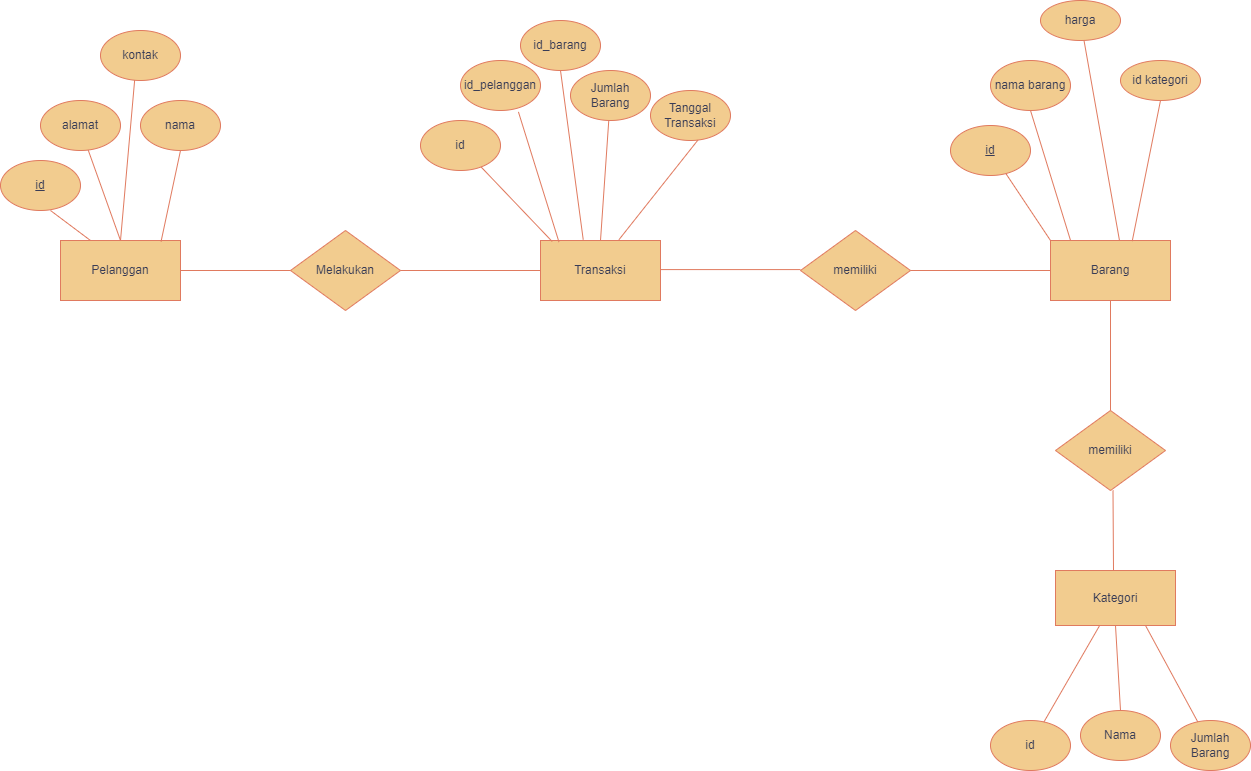

The diagram above was exported from draw.io. Its source (the exported page's mxGraphModel, read from the mxfile embedded in the PNG):
<mxGraphModel dx="1289" dy="318" grid="1" gridSize="10" guides="1" tooltips="1" connect="1" arrows="1" fold="1" page="1" pageScale="1" pageWidth="827" pageHeight="1169" math="0" shadow="0">
  <root>
    <mxCell id="0" />
    <mxCell id="1" parent="0" />
    <mxCell id="7v5Pc0NvvKF2OMthKK9O-1" value="Pelanggan" style="rounded=0;whiteSpace=wrap;html=1;labelBackgroundColor=none;fillColor=#F2CC8F;strokeColor=#E07A5F;fontColor=#393C56;" parent="1" vertex="1">
      <mxGeometry x="-560" y="250" width="120" height="60" as="geometry" />
    </mxCell>
    <mxCell id="7v5Pc0NvvKF2OMthKK9O-2" value="Barang" style="rounded=0;whiteSpace=wrap;html=1;labelBackgroundColor=none;fillColor=#F2CC8F;strokeColor=#E07A5F;fontColor=#393C56;" parent="1" vertex="1">
      <mxGeometry x="430" y="250" width="120" height="60" as="geometry" />
    </mxCell>
    <mxCell id="7v5Pc0NvvKF2OMthKK9O-4" value="Kategori" style="rounded=0;whiteSpace=wrap;html=1;labelBackgroundColor=none;fillColor=#F2CC8F;strokeColor=#E07A5F;fontColor=#393C56;" parent="1" vertex="1">
      <mxGeometry x="435" y="580" width="120" height="55" as="geometry" />
    </mxCell>
    <mxCell id="7v5Pc0NvvKF2OMthKK9O-5" value="Transaksi" style="rounded=0;whiteSpace=wrap;html=1;labelBackgroundColor=none;fillColor=#F2CC8F;strokeColor=#E07A5F;fontColor=#393C56;" parent="1" vertex="1">
      <mxGeometry x="-80" y="250" width="120" height="60" as="geometry" />
    </mxCell>
    <mxCell id="7v5Pc0NvvKF2OMthKK9O-8" value="nama" style="ellipse;whiteSpace=wrap;html=1;labelBackgroundColor=none;fillColor=#F2CC8F;strokeColor=#E07A5F;fontColor=#393C56;" parent="1" vertex="1">
      <mxGeometry x="-480" y="110" width="80" height="50" as="geometry" />
    </mxCell>
    <mxCell id="7v5Pc0NvvKF2OMthKK9O-9" value="kontak" style="ellipse;whiteSpace=wrap;html=1;labelBackgroundColor=none;fillColor=#F2CC8F;strokeColor=#E07A5F;fontColor=#393C56;" parent="1" vertex="1">
      <mxGeometry x="-520" y="40" width="80" height="50" as="geometry" />
    </mxCell>
    <mxCell id="7v5Pc0NvvKF2OMthKK9O-10" value="" style="endArrow=none;html=1;rounded=0;exitX=0.25;exitY=0;exitDx=0;exitDy=0;labelBackgroundColor=none;fontColor=default;strokeColor=#E07A5F;" parent="1" source="7v5Pc0NvvKF2OMthKK9O-1" edge="1">
      <mxGeometry width="50" height="50" relative="1" as="geometry">
        <mxPoint x="-610" y="230" as="sourcePoint" />
        <mxPoint x="-570" y="220" as="targetPoint" />
      </mxGeometry>
    </mxCell>
    <mxCell id="7v5Pc0NvvKF2OMthKK9O-11" value="" style="endArrow=none;html=1;rounded=0;exitX=0.5;exitY=0;exitDx=0;exitDy=0;entryX=0.593;entryY=0.977;entryDx=0;entryDy=0;entryPerimeter=0;labelBackgroundColor=none;fontColor=default;strokeColor=#E07A5F;" parent="1" source="7v5Pc0NvvKF2OMthKK9O-1" target="7v5Pc0NvvKF2OMthKK9O-15" edge="1">
      <mxGeometry width="50" height="50" relative="1" as="geometry">
        <mxPoint x="-550" y="210" as="sourcePoint" />
        <mxPoint x="-540" y="140" as="targetPoint" />
      </mxGeometry>
    </mxCell>
    <mxCell id="7v5Pc0NvvKF2OMthKK9O-12" value="" style="endArrow=none;html=1;rounded=0;exitX=0.5;exitY=0;exitDx=0;exitDy=0;entryX=0.427;entryY=0.991;entryDx=0;entryDy=0;entryPerimeter=0;labelBackgroundColor=none;fontColor=default;strokeColor=#E07A5F;" parent="1" source="7v5Pc0NvvKF2OMthKK9O-1" target="7v5Pc0NvvKF2OMthKK9O-9" edge="1">
      <mxGeometry width="50" height="50" relative="1" as="geometry">
        <mxPoint x="-536" y="262" as="sourcePoint" />
        <mxPoint x="-500" y="140" as="targetPoint" />
      </mxGeometry>
    </mxCell>
    <mxCell id="7v5Pc0NvvKF2OMthKK9O-13" value="" style="endArrow=none;html=1;rounded=0;exitX=0.838;exitY=0.017;exitDx=0;exitDy=0;exitPerimeter=0;entryX=0.5;entryY=1;entryDx=0;entryDy=0;labelBackgroundColor=none;fontColor=default;strokeColor=#E07A5F;" parent="1" source="7v5Pc0NvvKF2OMthKK9O-1" target="7v5Pc0NvvKF2OMthKK9O-8" edge="1">
      <mxGeometry width="50" height="50" relative="1" as="geometry">
        <mxPoint x="-510" y="260" as="sourcePoint" />
        <mxPoint x="-456" y="180" as="targetPoint" />
      </mxGeometry>
    </mxCell>
    <mxCell id="7v5Pc0NvvKF2OMthKK9O-15" value="alamat" style="ellipse;whiteSpace=wrap;html=1;labelBackgroundColor=none;fillColor=#F2CC8F;strokeColor=#E07A5F;fontColor=#393C56;" parent="1" vertex="1">
      <mxGeometry x="-580" y="110" width="80" height="50" as="geometry" />
    </mxCell>
    <mxCell id="7v5Pc0NvvKF2OMthKK9O-16" value="id" style="ellipse;whiteSpace=wrap;html=1;labelBackgroundColor=none;fontStyle=4;fillColor=#F2CC8F;strokeColor=#E07A5F;fontColor=#393C56;" parent="1" vertex="1">
      <mxGeometry x="-620" y="170" width="80" height="50" as="geometry" />
    </mxCell>
    <mxCell id="7v5Pc0NvvKF2OMthKK9O-17" value="nama barang" style="ellipse;whiteSpace=wrap;html=1;labelBackgroundColor=none;fillColor=#F2CC8F;strokeColor=#E07A5F;fontColor=#393C56;" parent="1" vertex="1">
      <mxGeometry x="370" y="70" width="80" height="50" as="geometry" />
    </mxCell>
    <mxCell id="7v5Pc0NvvKF2OMthKK9O-18" value="id" style="ellipse;whiteSpace=wrap;html=1;labelBackgroundColor=none;fontStyle=4;fillColor=#F2CC8F;strokeColor=#E07A5F;fontColor=#393C56;" parent="1" vertex="1">
      <mxGeometry x="330" y="135" width="80" height="50" as="geometry" />
    </mxCell>
    <mxCell id="7v5Pc0NvvKF2OMthKK9O-20" value="" style="endArrow=none;html=1;rounded=0;exitX=0;exitY=0;exitDx=0;exitDy=0;labelBackgroundColor=none;fontColor=default;strokeColor=#E07A5F;" parent="1" source="7v5Pc0NvvKF2OMthKK9O-2" target="7v5Pc0NvvKF2OMthKK9O-18" edge="1">
      <mxGeometry width="50" height="50" relative="1" as="geometry">
        <mxPoint x="221" y="241" as="sourcePoint" />
        <mxPoint x="240" y="150" as="targetPoint" />
      </mxGeometry>
    </mxCell>
    <mxCell id="7v5Pc0NvvKF2OMthKK9O-21" value="" style="endArrow=none;html=1;rounded=0;exitX=0.167;exitY=0;exitDx=0;exitDy=0;labelBackgroundColor=none;fontColor=default;entryX=0.5;entryY=1;entryDx=0;entryDy=0;exitPerimeter=0;strokeColor=#E07A5F;" parent="1" source="7v5Pc0NvvKF2OMthKK9O-2" target="7v5Pc0NvvKF2OMthKK9O-17" edge="1">
      <mxGeometry width="50" height="50" relative="1" as="geometry">
        <mxPoint x="430" y="240" as="sourcePoint" />
        <mxPoint x="396" y="193" as="targetPoint" />
      </mxGeometry>
    </mxCell>
    <mxCell id="7v5Pc0NvvKF2OMthKK9O-23" value="harga" style="ellipse;whiteSpace=wrap;html=1;labelBackgroundColor=none;fillColor=#F2CC8F;strokeColor=#E07A5F;fontColor=#393C56;" parent="1" vertex="1">
      <mxGeometry x="420" y="10" width="80" height="40" as="geometry" />
    </mxCell>
    <mxCell id="7v5Pc0NvvKF2OMthKK9O-24" value="" style="endArrow=none;html=1;rounded=0;exitX=0.574;exitY=-0.009;exitDx=0;exitDy=0;labelBackgroundColor=none;fontColor=default;exitPerimeter=0;strokeColor=#E07A5F;" parent="1" source="7v5Pc0NvvKF2OMthKK9O-2" target="7v5Pc0NvvKF2OMthKK9O-23" edge="1">
      <mxGeometry width="50" height="50" relative="1" as="geometry">
        <mxPoint x="475" y="243" as="sourcePoint" />
        <mxPoint x="479" y="170" as="targetPoint" />
      </mxGeometry>
    </mxCell>
    <mxCell id="7v5Pc0NvvKF2OMthKK9O-25" value="id kategori" style="ellipse;whiteSpace=wrap;html=1;labelBackgroundColor=none;fillColor=#F2CC8F;strokeColor=#E07A5F;fontColor=#393C56;" parent="1" vertex="1">
      <mxGeometry x="500" y="70" width="80" height="40" as="geometry" />
    </mxCell>
    <mxCell id="7v5Pc0NvvKF2OMthKK9O-26" value="" style="endArrow=none;html=1;rounded=0;exitX=0.681;exitY=0.011;exitDx=0;exitDy=0;labelBackgroundColor=none;fontColor=default;exitPerimeter=0;entryX=0.5;entryY=1;entryDx=0;entryDy=0;strokeColor=#E07A5F;" parent="1" source="7v5Pc0NvvKF2OMthKK9O-2" target="7v5Pc0NvvKF2OMthKK9O-25" edge="1">
      <mxGeometry width="50" height="50" relative="1" as="geometry">
        <mxPoint x="500" y="238" as="sourcePoint" />
        <mxPoint x="543" y="110" as="targetPoint" />
      </mxGeometry>
    </mxCell>
    <mxCell id="7v5Pc0NvvKF2OMthKK9O-27" value="Melakukan" style="rhombus;whiteSpace=wrap;html=1;labelBackgroundColor=none;fillColor=#F2CC8F;strokeColor=#E07A5F;fontColor=#393C56;" parent="1" vertex="1">
      <mxGeometry x="-330" y="240" width="110" height="80" as="geometry" />
    </mxCell>
    <mxCell id="7v5Pc0NvvKF2OMthKK9O-29" value="" style="endArrow=none;html=1;rounded=0;entryX=0;entryY=0.5;entryDx=0;entryDy=0;labelBackgroundColor=none;strokeColor=#E07A5F;fontColor=default;" parent="1" source="7v5Pc0NvvKF2OMthKK9O-1" target="7v5Pc0NvvKF2OMthKK9O-27" edge="1">
      <mxGeometry width="50" height="50" relative="1" as="geometry">
        <mxPoint x="-250" y="350" as="sourcePoint" />
        <mxPoint x="-200" y="300" as="targetPoint" />
      </mxGeometry>
    </mxCell>
    <mxCell id="7v5Pc0NvvKF2OMthKK9O-31" value="" style="endArrow=none;html=1;rounded=0;strokeColor=#E07A5F;fontColor=#393C56;fillColor=#F2CC8F;exitX=1;exitY=0.5;exitDx=0;exitDy=0;entryX=0;entryY=0.5;entryDx=0;entryDy=0;" parent="1" source="7v5Pc0NvvKF2OMthKK9O-27" target="7v5Pc0NvvKF2OMthKK9O-5" edge="1">
      <mxGeometry width="50" height="50" relative="1" as="geometry">
        <mxPoint x="-240" y="480" as="sourcePoint" />
        <mxPoint x="-90" y="260" as="targetPoint" />
      </mxGeometry>
    </mxCell>
    <mxCell id="7v5Pc0NvvKF2OMthKK9O-32" value="id" style="ellipse;whiteSpace=wrap;html=1;labelBackgroundColor=none;fillColor=#F2CC8F;strokeColor=#E07A5F;fontColor=#393C56;" parent="1" vertex="1">
      <mxGeometry x="-200" y="130" width="80" height="50" as="geometry" />
    </mxCell>
    <mxCell id="7v5Pc0NvvKF2OMthKK9O-33" value="id_pelanggan" style="ellipse;whiteSpace=wrap;html=1;labelBackgroundColor=none;fillColor=#F2CC8F;strokeColor=#E07A5F;fontColor=#393C56;" parent="1" vertex="1">
      <mxGeometry x="-160" y="70" width="80" height="50" as="geometry" />
    </mxCell>
    <mxCell id="7v5Pc0NvvKF2OMthKK9O-35" value="id_barang" style="ellipse;whiteSpace=wrap;html=1;labelBackgroundColor=none;fillColor=#F2CC8F;strokeColor=#E07A5F;fontColor=#393C56;" parent="1" vertex="1">
      <mxGeometry x="-100" y="30" width="80" height="50" as="geometry" />
    </mxCell>
    <mxCell id="7v5Pc0NvvKF2OMthKK9O-36" value="" style="endArrow=none;html=1;rounded=0;labelBackgroundColor=none;fontColor=default;entryX=0.724;entryY=1.028;entryDx=0;entryDy=0;strokeColor=#E07A5F;exitX=0.154;exitY=0.026;exitDx=0;exitDy=0;exitPerimeter=0;entryPerimeter=0;" parent="1" source="7v5Pc0NvvKF2OMthKK9O-5" edge="1" target="7v5Pc0NvvKF2OMthKK9O-33">
      <mxGeometry width="50" height="50" relative="1" as="geometry">
        <mxPoint x="-71.88235294117635" y="270" as="sourcePoint" />
        <mxPoint x="-90" y="130" as="targetPoint" />
      </mxGeometry>
    </mxCell>
    <mxCell id="7v5Pc0NvvKF2OMthKK9O-37" value="" style="endArrow=none;html=1;rounded=0;labelBackgroundColor=none;fontColor=default;strokeColor=#E07A5F;" parent="1" edge="1" target="7v5Pc0NvvKF2OMthKK9O-32">
      <mxGeometry width="50" height="50" relative="1" as="geometry">
        <mxPoint x="-68.33057851239687" y="251" as="sourcePoint" />
        <mxPoint x="-115.75999999999999" y="187.5" as="targetPoint" />
      </mxGeometry>
    </mxCell>
    <mxCell id="7v5Pc0NvvKF2OMthKK9O-39" value="" style="endArrow=none;html=1;rounded=0;labelBackgroundColor=none;fontColor=default;entryX=0.5;entryY=1;entryDx=0;entryDy=0;strokeColor=#E07A5F;exitX=0.356;exitY=-0.014;exitDx=0;exitDy=0;exitPerimeter=0;" parent="1" source="7v5Pc0NvvKF2OMthKK9O-5" target="7v5Pc0NvvKF2OMthKK9O-35" edge="1">
      <mxGeometry width="50" height="50" relative="1" as="geometry">
        <mxPoint x="-30" y="260" as="sourcePoint" />
        <mxPoint x="-32" y="120" as="targetPoint" />
      </mxGeometry>
    </mxCell>
    <mxCell id="7v5Pc0NvvKF2OMthKK9O-41" value="memiliki" style="rhombus;whiteSpace=wrap;html=1;labelBackgroundColor=none;fillColor=#F2CC8F;strokeColor=#E07A5F;fontColor=#393C56;" parent="1" vertex="1">
      <mxGeometry x="180" y="240" width="110" height="80" as="geometry" />
    </mxCell>
    <mxCell id="7v5Pc0NvvKF2OMthKK9O-45" value="id" style="ellipse;whiteSpace=wrap;html=1;labelBackgroundColor=none;fillColor=#F2CC8F;strokeColor=#E07A5F;fontColor=#393C56;" parent="1" vertex="1">
      <mxGeometry x="370" y="730" width="80" height="50" as="geometry" />
    </mxCell>
    <mxCell id="7v5Pc0NvvKF2OMthKK9O-46" value="" style="endArrow=none;html=1;rounded=0;strokeColor=#E07A5F;fontColor=#393C56;fillColor=#F2CC8F;" parent="1" source="7v5Pc0NvvKF2OMthKK9O-45" target="7v5Pc0NvvKF2OMthKK9O-4" edge="1">
      <mxGeometry width="50" height="50" relative="1" as="geometry">
        <mxPoint x="560" y="830" as="sourcePoint" />
        <mxPoint x="610" y="780" as="targetPoint" />
      </mxGeometry>
    </mxCell>
    <mxCell id="7v5Pc0NvvKF2OMthKK9O-47" value="Jumlah Barang" style="ellipse;whiteSpace=wrap;html=1;labelBackgroundColor=none;fillColor=#F2CC8F;strokeColor=#E07A5F;fontColor=#393C56;" parent="1" vertex="1">
      <mxGeometry x="550" y="730" width="80" height="50" as="geometry" />
    </mxCell>
    <mxCell id="7v5Pc0NvvKF2OMthKK9O-49" value="" style="endArrow=none;html=1;rounded=0;strokeColor=#E07A5F;fontColor=#393C56;fillColor=#F2CC8F;entryX=0.75;entryY=1;entryDx=0;entryDy=0;" parent="1" source="7v5Pc0NvvKF2OMthKK9O-47" target="7v5Pc0NvvKF2OMthKK9O-4" edge="1">
      <mxGeometry width="50" height="50" relative="1" as="geometry">
        <mxPoint x="463" y="741" as="sourcePoint" />
        <mxPoint x="503" y="670" as="targetPoint" />
      </mxGeometry>
    </mxCell>
    <mxCell id="Yj76eTxucYZVi3UE5_la-1" value="Tanggal Transaksi" style="ellipse;whiteSpace=wrap;html=1;labelBackgroundColor=none;fillColor=#F2CC8F;strokeColor=#E07A5F;fontColor=#393C56;" vertex="1" parent="1">
      <mxGeometry x="30" y="100" width="80" height="50" as="geometry" />
    </mxCell>
    <mxCell id="Yj76eTxucYZVi3UE5_la-2" value="Jumlah Barang" style="ellipse;whiteSpace=wrap;html=1;labelBackgroundColor=none;fillColor=#F2CC8F;strokeColor=#E07A5F;fontColor=#393C56;" vertex="1" parent="1">
      <mxGeometry x="-50" y="80" width="80" height="50" as="geometry" />
    </mxCell>
    <mxCell id="Yj76eTxucYZVi3UE5_la-3" value="" style="endArrow=none;html=1;rounded=0;labelBackgroundColor=none;fontColor=default;strokeColor=#E07A5F;exitX=0.5;exitY=0;exitDx=0;exitDy=0;" edge="1" parent="1" source="7v5Pc0NvvKF2OMthKK9O-5" target="Yj76eTxucYZVi3UE5_la-2">
      <mxGeometry width="50" height="50" relative="1" as="geometry">
        <mxPoint x="45" y="274" as="sourcePoint" />
        <mxPoint x="10" y="170" as="targetPoint" />
      </mxGeometry>
    </mxCell>
    <mxCell id="Yj76eTxucYZVi3UE5_la-5" value="" style="endArrow=none;html=1;rounded=0;labelBackgroundColor=none;fontColor=default;strokeColor=#E07A5F;exitX=0.654;exitY=-0.014;exitDx=0;exitDy=0;exitPerimeter=0;entryX=0.591;entryY=0.995;entryDx=0;entryDy=0;entryPerimeter=0;" edge="1" parent="1" source="7v5Pc0NvvKF2OMthKK9O-5" target="Yj76eTxucYZVi3UE5_la-1">
      <mxGeometry width="50" height="50" relative="1" as="geometry">
        <mxPoint x="10" y="250" as="sourcePoint" />
        <mxPoint x="60" y="160" as="targetPoint" />
      </mxGeometry>
    </mxCell>
    <mxCell id="Yj76eTxucYZVi3UE5_la-6" value="Nama" style="ellipse;whiteSpace=wrap;html=1;labelBackgroundColor=none;fillColor=#F2CC8F;strokeColor=#E07A5F;fontColor=#393C56;" vertex="1" parent="1">
      <mxGeometry x="460" y="720" width="80" height="50" as="geometry" />
    </mxCell>
    <mxCell id="Yj76eTxucYZVi3UE5_la-7" value="" style="endArrow=none;html=1;rounded=0;strokeColor=#E07A5F;fontColor=#393C56;fillColor=#F2CC8F;entryX=0.5;entryY=1;entryDx=0;entryDy=0;exitX=0.5;exitY=0;exitDx=0;exitDy=0;" edge="1" parent="1" source="Yj76eTxucYZVi3UE5_la-6" target="7v5Pc0NvvKF2OMthKK9O-4">
      <mxGeometry width="50" height="50" relative="1" as="geometry">
        <mxPoint x="438" y="743" as="sourcePoint" />
        <mxPoint x="496" y="670" as="targetPoint" />
      </mxGeometry>
    </mxCell>
    <mxCell id="Yj76eTxucYZVi3UE5_la-9" value="" style="endArrow=none;html=1;rounded=0;strokeColor=#E07A5F;fontColor=#393C56;fillColor=#F2CC8F;exitX=1;exitY=0.5;exitDx=0;exitDy=0;entryX=0;entryY=0.5;entryDx=0;entryDy=0;" edge="1" parent="1">
      <mxGeometry width="50" height="50" relative="1" as="geometry">
        <mxPoint x="40" y="279.09" as="sourcePoint" />
        <mxPoint x="180" y="279.09" as="targetPoint" />
      </mxGeometry>
    </mxCell>
    <mxCell id="Yj76eTxucYZVi3UE5_la-10" value="" style="endArrow=none;html=1;rounded=0;strokeColor=#E07A5F;fontColor=#393C56;fillColor=#F2CC8F;exitX=1;exitY=0.5;exitDx=0;exitDy=0;entryX=0;entryY=0.5;entryDx=0;entryDy=0;" edge="1" parent="1" source="7v5Pc0NvvKF2OMthKK9O-41" target="7v5Pc0NvvKF2OMthKK9O-2">
      <mxGeometry width="50" height="50" relative="1" as="geometry">
        <mxPoint x="290" y="300" as="sourcePoint" />
        <mxPoint x="430" y="300" as="targetPoint" />
      </mxGeometry>
    </mxCell>
    <mxCell id="Yj76eTxucYZVi3UE5_la-12" value="memiliki" style="rhombus;whiteSpace=wrap;html=1;labelBackgroundColor=none;fillColor=#F2CC8F;strokeColor=#E07A5F;fontColor=#393C56;" vertex="1" parent="1">
      <mxGeometry x="435" y="420" width="110" height="80" as="geometry" />
    </mxCell>
    <mxCell id="Yj76eTxucYZVi3UE5_la-13" value="" style="endArrow=none;html=1;rounded=0;strokeColor=#E07A5F;fontColor=#393C56;fillColor=#F2CC8F;exitX=0.5;exitY=0;exitDx=0;exitDy=0;entryX=0.5;entryY=1;entryDx=0;entryDy=0;" edge="1" parent="1" source="Yj76eTxucYZVi3UE5_la-12" target="7v5Pc0NvvKF2OMthKK9O-2">
      <mxGeometry width="50" height="50" relative="1" as="geometry">
        <mxPoint x="290" y="420" as="sourcePoint" />
        <mxPoint x="430" y="420" as="targetPoint" />
      </mxGeometry>
    </mxCell>
    <mxCell id="Yj76eTxucYZVi3UE5_la-14" value="" style="endArrow=none;html=1;rounded=0;strokeColor=#E07A5F;fontColor=#393C56;fillColor=#F2CC8F;entryX=0.5;entryY=1;entryDx=0;entryDy=0;" edge="1" parent="1">
      <mxGeometry width="50" height="50" relative="1" as="geometry">
        <mxPoint x="493" y="580" as="sourcePoint" />
        <mxPoint x="492.5" y="500" as="targetPoint" />
      </mxGeometry>
    </mxCell>
  </root>
</mxGraphModel>